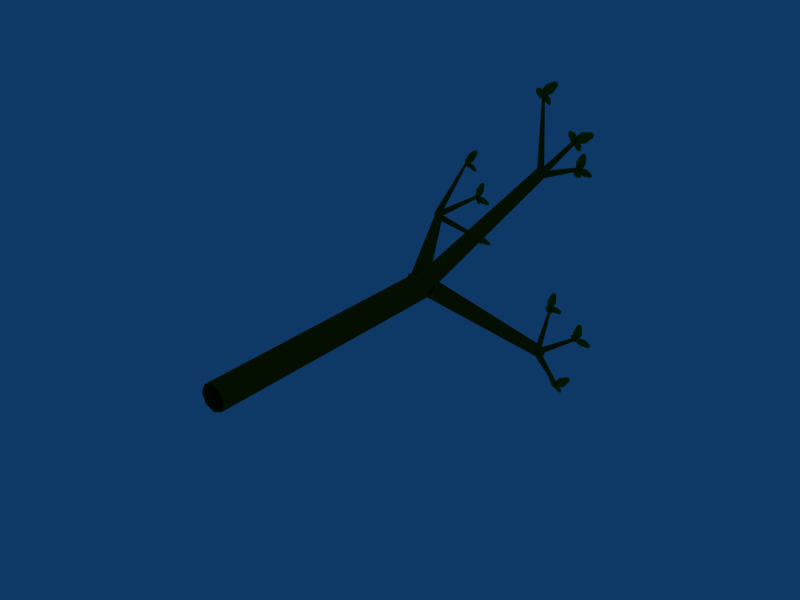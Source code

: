 # Source: afghan_tree.blend  (saved by Blender 2.48.1; exported with 4.5.12 LTS)
import bpy
from mathutils import Matrix  # noqa: F401  (used for matrix-valued properties, if any)

bpy.ops.wm.read_factory_settings(use_empty=True)
scene = bpy.context.scene
scene.name = 'Scene'

# ---- collections
col_collection_1 = bpy.data.collections.new('Collection 1'); scene.collection.children.link(col_collection_1)

# ---- materials (node trees are filled in below, after node groups)
mat_treemat = bpy.data.materials.new('treeMat')
mat_treemat.alpha_threshold = 0.0
mat_treemat.diffuse_color = (0.2941, 0.262, 0.02007, 1.0)
mat_treemat.specular_color = (0.0, 0.0, 0.0)
mat_treemat.roughness = 0.5
mat_treemat.specular_intensity = 0.0
mat_treemat.line_color = (0.0, 0.0, 0.0, 1.0)
mat_leafmat = bpy.data.materials.new('leafMat')
mat_leafmat.alpha_threshold = 0.0
mat_leafmat.diffuse_color = (0.109, 0.5379, 0.03671, 1.0)
mat_leafmat.specular_color = (0.0, 0.0, 0.0)
mat_leafmat.roughness = 0.5
mat_leafmat.specular_intensity = 0.0
mat_leafmat.line_color = (0.0, 0.0, 0.0, 1.0)

# ---- material node trees

# ---- world
world_world = bpy.data.worlds.new('World'); scene.world = world_world
world_world.color = (0.05656, 0.2208, 0.4)
world_world.use_sun_shadow = False
world_world.sun_shadow_jitter_overblur = 0.0
world_world.cycles.sampling_method = 'MANUAL'
world_world.cycles.sample_map_resolution = 256

# ---- meshes
me_afghan_tree = bpy.data.meshes.new('afghan_tree')
me_afghan_tree.from_pydata([(0.1272, -3.544, -0.1272), (0.1798, -3.544, 7.86e-09), (0.1272, -3.544, 0.1272), (-1.572e-08, -3.544, 0.1798), (-0.1272, -3.544, 0.1272), (-0.1798, -3.544, -2.144e-09), (-0.1272, -3.544, -0.1272), (-5.431e-08, -3.544, -0.1798), (0.1272, 0.2216, -0.1272), (0.1798, 0.2216, -1.567e-07), (0.1272, 0.2216, 0.1272), (-1.572e-08, 0.2216, 0.1798), (-0.1272, 0.2216, 0.1272), (-0.1798, 0.2216, -1.667e-07), (-0.1272, 0.2216, -0.1272), (-5.431e-08, 0.2216, -0.1798), (-0.04435, 0.1242, -0.1736), (-0.167, 0.09047, -0.1209), (-0.2177, 0.07651, 0.00622), (-0.167, 0.09047, 0.1334), (-0.04435, 0.1242, 0.186), (0.07827, 0.1578, 0.1334), (0.1291, 0.1718, 0.00622), (0.07827, 0.1578, -0.1209), (-0.04435, 0.1242, -0.1343), (0.05146, 0.1505, -0.09314), (-0.1402, 0.09783, -0.09314), (-0.1798, 0.08693, 0.00622), (-0.1402, 0.09783, 0.1056), (-0.04435, 0.1242, 0.1467), (0.05146, 0.1505, 0.1056), (0.09115, 0.1614, 0.00622), (-1.308, 2.237, -0.05531), (-1.266, 2.249, -0.03729), (-1.35, 2.226, -0.03729), (-1.367, 2.221, 0.006219), (-1.35, 2.226, 0.04973), (-1.308, 2.237, 0.06775), (-1.266, 2.249, 0.04973), (-1.249, 2.253, 0.006219), (0.1127, 0.09244, -0.1068), (0.1986, 0.115, -0.04622), (0.2152, 0.1694, 0.04505), (0.1527, 0.2238, 0.1136), (0.04769, 0.2463, 0.1192), (-0.03828, 0.2238, 0.05866), (0.007666, 0.115, -0.1011), (-0.05486, 0.1694, -0.03261), (0.5771, 2.293, -1.843), (0.5063, 2.308, -1.839), (0.635, 2.308, -1.802), (0.6462, 2.344, -1.74), (0.6041, 2.381, -1.694), (0.5333, 2.396, -1.69), (0.4753, 2.381, -1.731), (0.4641, 2.344, -1.793), (-0.02652, 0.1531, -0.1067), (0.07895, 0.134, -0.1154), (0.1533, 0.08783, -0.05287), (0.1529, 0.04165, 0.04426), (0.07813, 0.02253, 0.1191), (-0.02734, 0.04165, 0.1278), (-0.1013, 0.134, -0.03182), (-0.1017, 0.08783, 0.06531), (0.7576, 1.746, 1.261), (0.7138, 1.734, 1.305), (0.8194, 1.734, 1.256), (0.8629, 1.707, 1.292), (0.8627, 1.68, 1.349), (0.8189, 1.669, 1.393), (0.7571, 1.68, 1.398), (0.7136, 1.707, 1.361), (-1.278, 2.254, -0.003897), (-1.314, 2.255, 0.00575), (-1.347, 2.246, -0.01127), (-1.356, 2.231, -0.04499), (-1.337, 2.22, -0.07565), (-1.3, 2.219, -0.0853), (-1.258, 2.243, -0.03456), (-1.268, 2.228, -0.06828), (-1.115, 3.055, -0.6038), (-1.105, 3.049, -0.6197), (-1.134, 3.055, -0.5988), (-1.151, 3.05, -0.6076), (-1.156, 3.043, -0.6251), (-1.146, 3.037, -0.6409), (-1.127, 3.036, -0.6459), (-1.11, 3.041, -0.6371), (-0.9005, 2.676, 0.2893), (-0.8871, 2.665, 0.2809), (-0.8825, 2.66, 0.2624), (-0.8894, 2.665, 0.2447), (-0.9037, 2.677, 0.2382), (-0.917, 2.689, 0.2467), (-0.9148, 2.688, 0.2829), (-0.9216, 2.693, 0.2652), (-1.282, 2.231, 0.06696), (-1.31, 2.254, 0.05444), (-1.256, 2.209, 0.05052), (-1.247, 2.2, 0.01475), (-1.261, 2.21, -0.0194), (-1.288, 2.233, -0.03192), (-1.314, 2.255, -0.01548), (-1.323, 2.264, 0.02029), (-1.595, 3.32, 0.4957), (-1.594, 3.314, 0.5071), (-1.585, 3.31, 0.5148), (-1.572, 3.309, 0.5143), (-1.564, 3.313, 0.5058), (-1.564, 3.319, 0.4943), (-1.586, 3.324, 0.4872), (-1.573, 3.323, 0.4866), (-1.359, 2.201, -0.005224), (-1.333, 2.212, -0.0304), (-1.358, 2.184, 0.02873), (-1.33, 2.171, 0.05158), (-1.293, 2.17, 0.04993), (-1.266, 2.181, 0.02476), (-1.267, 2.198, -0.009196), (-1.295, 2.211, -0.03204), (0.5718, 2.277, -1.77), (0.6013, 2.278, -1.746), (0.6058, 2.274, -1.708), (0.5826, 2.266, -1.679), (0.5453, 2.261, -1.676), (0.5158, 2.26, -1.699), (0.5346, 2.271, -1.766), (0.5113, 2.264, -1.737), (0.06232, 3.417, -1.608), (0.04975, 3.415, -1.607), (0.07226, 3.417, -1.6), (0.07376, 3.415, -1.587), (0.06593, 3.413, -1.577), (0.05336, 3.411, -1.576), (0.04342, 3.411, -1.584), (0.04192, 3.412, -1.597), (0.5326, 2.338, -1.735), (0.5432, 2.32, -1.767), (0.5732, 2.299, -1.777), (0.6051, 2.288, -1.76), (0.6201, 2.292, -1.725), (0.6095, 2.31, -1.694), (0.5476, 2.342, -1.7), (0.5795, 2.331, -1.683), (0.8332, 2.895, -1.665), (0.841, 2.897, -1.647), (0.8387, 2.885, -1.681), (0.8543, 2.875, -1.687), (0.8707, 2.869, -1.678), (0.8785, 2.871, -1.66), (0.873, 2.88, -1.643), (0.8575, 2.891, -1.638), (0.5748, 2.889, -2.616), (0.5594, 2.878, -2.621), (0.5408, 2.877, -2.615), (0.5298, 2.885, -2.602), (0.5329, 2.899, -2.588), (0.5483, 2.909, -2.582), (0.5779, 2.903, -2.602), (0.5669, 2.911, -2.588), (0.5944, 2.287, -1.811), (0.6004, 2.314, -1.785), (0.5647, 2.267, -1.822), (0.5286, 2.263, -1.811), (0.5074, 2.28, -1.784), (0.5133, 2.306, -1.757), (0.5431, 2.327, -1.746), (0.5791, 2.33, -1.758), (0.8123, 1.746, 1.325), (0.7762, 1.736, 1.331), (0.7465, 1.728, 1.309), (0.7405, 1.727, 1.272), (0.7618, 1.733, 1.241), (0.7978, 1.743, 1.235), (0.8335, 1.752, 1.294), (0.8276, 1.751, 1.257), (0.8001, 2.735, 1.106), (0.8111, 2.739, 1.09), (0.7814, 2.73, 1.109), (0.7661, 2.726, 1.097), (0.763, 2.725, 1.078), (0.774, 2.728, 1.062), (0.7926, 2.734, 1.059), (0.808, 2.738, 1.07), (1.091, 2.079, 1.792), (1.106, 2.075, 1.781), (1.112, 2.079, 1.763), (1.104, 2.089, 1.748), (1.087, 2.099, 1.745), (1.072, 2.104, 1.757), (1.074, 2.089, 1.79), (1.066, 2.099, 1.775), (0.8127, 1.696, 1.381), (0.7808, 1.716, 1.376), (0.8427, 1.688, 1.359), (0.8533, 1.696, 1.323), (0.8383, 1.716, 1.295), (0.8064, 1.736, 1.29), (0.7764, 1.744, 1.312), (0.7658, 1.736, 1.347), (0.2751, 2.435, 2.175), (0.2766, 2.426, 2.183), (0.2865, 2.42, 2.189), (0.2991, 2.423, 2.19), (0.3069, 2.431, 2.184), (0.3054, 2.441, 2.176), (0.2829, 2.444, 2.169), (0.2955, 2.446, 2.17), (0.7445, 1.683, 1.296), (0.7677, 1.708, 1.279), (0.749, 1.655, 1.32), (0.7785, 1.639, 1.339), (0.8157, 1.646, 1.34), (0.8389, 1.671, 1.323), (0.8345, 1.7, 1.299), (0.805, 1.715, 1.281), (-1.609, 3.314, 0.5243), (-1.595, 3.347, 0.5903), (-1.506, 3.386, 0.6651), (-1.463, 3.388, 0.6671), (-1.44, 3.371, 0.6337), (-1.459, 3.317, 0.525), (-1.513, 3.293, 0.4782), (-1.571, 3.294, 0.4835), (-1.527, 3.332, 0.5576), (-1.527, 3.332, 0.5576), (-1.571, 3.294, 0.4835), (-1.513, 3.293, 0.4782), (-1.459, 3.317, 0.525), (-1.44, 3.371, 0.6337), (-1.463, 3.388, 0.6671), (-1.506, 3.386, 0.6651), (-1.595, 3.347, 0.5903), (-1.609, 3.314, 0.5243), (-1.56, 3.303, 0.4049), (-1.602, 3.348, 0.3622), (-1.696, 3.427, 0.3645), (-1.724, 3.445, 0.3925), (-1.721, 3.433, 0.434), (-1.654, 3.36, 0.5064), (-1.597, 3.311, 0.5069), (-1.563, 3.292, 0.4626), (-1.628, 3.354, 0.4343), (-1.628, 3.354, 0.4343), (-1.563, 3.292, 0.4626), (-1.597, 3.311, 0.5069), (-1.654, 3.36, 0.5064), (-1.721, 3.433, 0.434), (-1.724, 3.445, 0.3925), (-1.696, 3.427, 0.3645), (-1.602, 3.348, 0.3622), (-1.56, 3.303, 0.4049), (-1.519, 3.301, 0.4772), (-1.47, 3.321, 0.4443), (-1.441, 3.363, 0.3557), (-1.456, 3.375, 0.3252), (-1.491, 3.374, 0.322), (-1.574, 3.343, 0.3741), (-1.592, 3.318, 0.4276), (-1.566, 3.302, 0.466), (-1.522, 3.332, 0.4092), (-1.522, 3.332, 0.4092), (-1.566, 3.302, 0.466), (-1.592, 3.318, 0.4276), (-1.574, 3.343, 0.3741), (-1.491, 3.374, 0.322), (-1.456, 3.375, 0.3252), (-1.441, 3.363, 0.3557), (-1.47, 3.321, 0.4443), (-1.519, 3.301, 0.4772), (-1.071, 3.049, -0.5889), (-1.012, 3.066, -0.6), (-0.9487, 3.1, -0.6723), (-0.9489, 3.11, -0.707), (-0.9801, 3.107, -0.7247), (-1.077, 3.08, -0.7088), (-1.117, 3.059, -0.6658), (-1.109, 3.048, -0.6188), (-1.045, 3.073, -0.6544), (-1.045, 3.073, -0.6544), (-1.109, 3.048, -0.6188), (-1.117, 3.059, -0.6658), (-1.077, 3.08, -0.7088), (-0.9801, 3.107, -0.7247), (-0.9489, 3.11, -0.707), (-0.9487, 3.1, -0.6723), (-1.012, 3.066, -0.6), (-1.071, 3.049, -0.5889), (-1.078, 3.043, -0.6718), (-1.098, 3.083, -0.7319), (-1.183, 3.16, -0.776), (-1.22, 3.18, -0.764), (-1.235, 3.172, -0.724), (-1.205, 3.107, -0.6239), (-1.154, 3.06, -0.5954), (-1.105, 3.038, -0.6196), (-1.151, 3.095, -0.6779), (-1.151, 3.095, -0.6779), (-1.105, 3.038, -0.6196), (-1.154, 3.06, -0.5954), (-1.205, 3.107, -0.6239), (-1.235, 3.172, -0.724), (-1.22, 3.18, -0.764), (-1.183, 3.16, -0.776), (-1.098, 3.083, -0.7319), (-1.078, 3.043, -0.6718), (-1.172, 3.064, -0.5847), (-1.186, 3.103, -0.5224), (-1.135, 3.15, -0.4211), (-1.097, 3.153, -0.4015), (-1.063, 3.134, -0.4211), (-1.036, 3.07, -0.5224), (-1.066, 3.04, -0.5847), (-1.121, 3.041, -0.6043), (-1.111, 3.086, -0.5224), (-1.111, 3.086, -0.5224), (-1.121, 3.041, -0.6043), (-1.066, 3.04, -0.5847), (-1.036, 3.07, -0.5224), (-1.063, 3.134, -0.4211), (-1.097, 3.153, -0.4015), (-1.135, 3.15, -0.4211), (-1.186, 3.103, -0.5224), (-1.172, 3.064, -0.5847), (-0.9548, 2.672, 0.2789), (-0.9693, 2.711, 0.3411), (-0.9182, 2.758, 0.4425), (-0.8797, 2.761, 0.4621), (-0.8459, 2.743, 0.4425), (-0.8191, 2.678, 0.3411), (-0.8486, 2.649, 0.2789), (-0.9041, 2.65, 0.2593), (-0.8942, 2.695, 0.3411), (-0.8942, 2.695, 0.3411), (-0.9041, 2.65, 0.2593), (-0.8486, 2.649, 0.2789), (-0.8191, 2.678, 0.3411), (-0.8459, 2.743, 0.4425), (-0.8797, 2.761, 0.4621), (-0.9182, 2.758, 0.4425), (-0.9693, 2.711, 0.3411), (-0.9548, 2.672, 0.2789), (-0.8613, 2.652, 0.1918), (-0.8809, 2.692, 0.1317), (-0.966, 2.769, 0.08758), (-1.003, 2.788, 0.09962), (-1.017, 2.78, 0.1396), (-0.9878, 2.715, 0.2397), (-0.9369, 2.668, 0.2682), (-0.888, 2.646, 0.244), (-0.9344, 2.704, 0.1857), (-0.9344, 2.704, 0.1857), (-0.888, 2.646, 0.244), (-0.9369, 2.668, 0.2682), (-0.9878, 2.715, 0.2397), (-1.017, 2.78, 0.1396), (-1.003, 2.788, 0.09962), (-0.966, 2.769, 0.08758), (-0.8809, 2.692, 0.1317), (-0.8613, 2.652, 0.1918), (-0.8536, 2.657, 0.2747), (-0.7948, 2.674, 0.2635), (-0.7315, 2.709, 0.1913), (-0.7317, 2.719, 0.1565), (-0.763, 2.716, 0.1389), (-0.8601, 2.689, 0.1547), (-0.8998, 2.667, 0.1977), (-0.8922, 2.656, 0.2447), (-0.8275, 2.681, 0.2091), (-0.8275, 2.681, 0.2091), (-0.8922, 2.656, 0.2447), (-0.8998, 2.667, 0.1977), (-0.8601, 2.689, 0.1547), (-0.763, 2.716, 0.1389), (-0.7317, 2.719, 0.1565), (-0.7315, 2.709, 0.1913), (-0.7948, 2.674, 0.2635), (-0.8536, 2.657, 0.2747), (0.615, 2.89, -2.614), (0.6386, 2.92, -2.664), (0.6137, 2.967, -2.751), (0.5847, 2.976, -2.77), (0.5525, 2.967, -2.757), (0.5115, 2.92, -2.676), (0.5252, 2.89, -2.623), (0.5685, 2.881, -2.603), (0.575, 2.92, -2.67), (0.575, 2.92, -2.67), (0.5685, 2.881, -2.603), (0.5252, 2.89, -2.623), (0.5115, 2.92, -2.676), (0.5525, 2.967, -2.757), (0.5847, 2.976, -2.77), (0.6137, 2.967, -2.751), (0.6386, 2.92, -2.664), (0.615, 2.89, -2.614), (0.5451, 2.883, -2.659), (0.4804, 2.918, -2.674), (0.3852, 2.975, -2.621), (0.3706, 2.987, -2.581), (0.395, 2.975, -2.547), (0.5007, 2.918, -2.521), (0.5594, 2.883, -2.552), (0.5717, 2.872, -2.608), (0.4905, 2.918, -2.597), (0.4905, 2.918, -2.597), (0.5717, 2.872, -2.608), (0.5594, 2.883, -2.552), (0.5007, 2.918, -2.521), (0.395, 2.975, -2.547), (0.3706, 2.987, -2.581), (0.3852, 2.975, -2.621), (0.4804, 2.918, -2.674), (0.5451, 2.883, -2.659), (0.5569, 2.883, -2.531), (0.593, 2.918, -2.475), (0.6979, 2.975, -2.446), (0.7358, 2.987, -2.463), (0.7425, 2.975, -2.505), (0.6857, 2.918, -2.598), (0.6224, 2.883, -2.617), (0.574, 2.872, -2.586), (0.6393, 2.918, -2.536), (0.6393, 2.918, -2.536), (0.574, 2.872, -2.586), (0.6224, 2.883, -2.617), (0.6857, 2.918, -2.598), (0.7425, 2.975, -2.505), (0.7358, 2.987, -2.463), (0.6979, 2.975, -2.446), (0.593, 2.918, -2.475), (0.5569, 2.883, -2.531), (0.9314, 2.883, -1.637), (0.9942, 2.918, -1.658), (1.049, 2.975, -1.752), (1.041, 2.987, -1.793), (1.003, 2.975, -1.81), (0.8984, 2.918, -1.778), (0.8637, 2.883, -1.722), (0.8822, 2.872, -1.667), (0.9463, 2.918, -1.718), (0.9463, 2.918, -1.718), (0.8822, 2.872, -1.667), (0.8637, 2.883, -1.722), (0.8984, 2.918, -1.778), (1.003, 2.975, -1.81), (1.041, 2.987, -1.793), (1.049, 2.975, -1.752), (0.9942, 2.918, -1.658), (0.9314, 2.883, -1.637), (0.8037, 2.883, -1.657), (0.7739, 2.918, -1.598), (0.8014, 2.975, -1.493), (0.8358, 2.987, -1.469), (0.8749, 2.975, -1.484), (0.9265, 2.918, -1.58), (0.9116, 2.883, -1.644), (0.86, 2.872, -1.67), (0.8502, 2.918, -1.589), (0.8502, 2.918, -1.589), (0.86, 2.872, -1.67), (0.9116, 2.883, -1.644), (0.9265, 2.918, -1.58), (0.8749, 2.975, -1.484), (0.8358, 2.987, -1.469), (0.8014, 2.975, -1.493), (0.7739, 2.918, -1.598), (0.8037, 2.883, -1.657), (0.8646, 2.89, -1.714), (0.8224, 2.92, -1.749), (0.732, 2.967, -1.747), (0.7062, 2.976, -1.723), (0.711, 2.967, -1.689), (0.7789, 2.92, -1.629), (0.8339, 2.89, -1.629), (0.8646, 2.881, -1.666), (0.8006, 2.92, -1.689), (0.8006, 2.92, -1.689), (0.8646, 2.881, -1.666), (0.8339, 2.89, -1.629), (0.7789, 2.92, -1.629), (0.711, 2.967, -1.689), (0.7062, 2.976, -1.723), (0.732, 2.967, -1.747), (0.8224, 2.92, -1.749), (0.8646, 2.89, -1.714), (0.1039, 3.404, -1.573), (0.1578, 3.434, -1.584), (0.2122, 3.481, -1.657), (0.2099, 3.49, -1.691), (0.18, 3.481, -1.709), (0.09093, 3.434, -1.693), (0.05666, 3.404, -1.65), (0.06642, 3.395, -1.603), (0.1244, 3.434, -1.639), (0.1244, 3.434, -1.639), (0.06642, 3.395, -1.603), (0.05666, 3.404, -1.65), (0.09093, 3.434, -1.693), (0.18, 3.481, -1.709), (0.2099, 3.49, -1.691), (0.2122, 3.481, -1.657), (0.1578, 3.434, -1.584), (0.1039, 3.404, -1.573), (0.09762, 3.397, -1.656), (0.0699, 3.432, -1.716), (-0.02966, 3.489, -1.76), (-0.06977, 3.5, -1.748), (-0.08233, 3.489, -1.708), (-0.03949, 3.432, -1.608), (0.02027, 3.397, -1.58), (0.07273, 3.386, -1.604), (0.0152, 3.432, -1.662), (0.0152, 3.432, -1.662), (0.07273, 3.386, -1.604), (0.02027, 3.397, -1.58), (-0.03949, 3.432, -1.608), (-0.08233, 3.489, -1.708), (-0.06977, 3.5, -1.748), (-0.02966, 3.489, -1.76), (0.0699, 3.432, -1.716), (0.09762, 3.397, -1.656), (0.001935, 3.397, -1.569), (-0.02058, 3.432, -1.507), (0.01928, 3.489, -1.405), (0.05629, 3.5, -1.386), (0.09329, 3.489, -1.405), (0.1332, 3.432, -1.507), (0.1106, 3.397, -1.569), (0.05629, 3.386, -1.589), (0.05629, 3.432, -1.507), (0.05629, 3.432, -1.507), (0.05629, 3.386, -1.589), (0.1106, 3.397, -1.569), (0.1332, 3.432, -1.507), (0.09329, 3.489, -1.405), (0.05629, 3.5, -1.386), (0.01928, 3.489, -1.405), (-0.02058, 3.432, -1.507), (0.001935, 3.397, -1.569), (0.7248, 2.71, 1.105), (0.7023, 2.745, 1.167), (0.7422, 2.802, 1.269), (0.7792, 2.813, 1.288), (0.8162, 2.802, 1.269), (0.856, 2.745, 1.167), (0.8335, 2.71, 1.105), (0.7792, 2.699, 1.085), (0.7792, 2.745, 1.167), (0.7792, 2.745, 1.167), (0.7792, 2.699, 1.085), (0.8335, 2.71, 1.105), (0.856, 2.745, 1.167), (0.8162, 2.802, 1.269), (0.7792, 2.813, 1.288), (0.7422, 2.802, 1.269), (0.7023, 2.745, 1.167), (0.7248, 2.71, 1.105), (0.8205, 2.71, 1.018), (0.7928, 2.745, 0.9578), (0.6932, 2.802, 0.9137), (0.6531, 2.813, 0.9258), (0.6405, 2.802, 0.9657), (0.6834, 2.745, 1.066), (0.7431, 2.71, 1.094), (0.7956, 2.699, 1.07), (0.7381, 2.745, 1.012), (0.7381, 2.745, 1.012), (0.7956, 2.699, 1.07), (0.7431, 2.71, 1.094), (0.6834, 2.745, 1.066), (0.6405, 2.802, 0.9657), (0.6531, 2.813, 0.9258), (0.6932, 2.802, 0.9137), (0.7928, 2.745, 0.9578), (0.8205, 2.71, 1.018), (0.8268, 2.717, 1.101), (0.8807, 2.746, 1.09), (0.935, 2.793, 1.017), (0.9328, 2.803, 0.9827), (0.9029, 2.793, 0.965), (0.8138, 2.746, 0.9809), (0.7795, 2.717, 1.024), (0.7893, 2.708, 1.071), (0.8472, 2.746, 1.035), (0.8472, 2.746, 1.035), (0.7893, 2.708, 1.071), (0.7795, 2.717, 1.024), (0.8138, 2.746, 0.9809), (0.9029, 2.793, 0.965), (0.9328, 2.803, 0.9827), (0.935, 2.793, 1.017), (0.8807, 2.746, 1.09), (0.8268, 2.717, 1.101), (0.3549, 2.429, 2.13), (0.3862, 2.458, 2.084), (0.3758, 2.505, 1.995), (0.3503, 2.515, 1.971), (0.3164, 2.505, 1.979), (0.2628, 2.458, 2.052), (0.2676, 2.429, 2.107), (0.3071, 2.42, 2.134), (0.3245, 2.458, 2.068), (0.3245, 2.458, 2.068), (0.3071, 2.42, 2.134), (0.2676, 2.429, 2.107), (0.2628, 2.458, 2.052), (0.3164, 2.505, 1.979), (0.3503, 2.515, 1.971), (0.3758, 2.505, 1.995), (0.3862, 2.458, 2.084), (0.3549, 2.429, 2.13), (0.2932, 2.422, 2.074), (0.2317, 2.457, 2.05), (0.1292, 2.514, 2.086), (0.1084, 2.525, 2.123), (0.1269, 2.514, 2.16), (0.2269, 2.457, 2.203), (0.2898, 2.422, 2.183), (0.3111, 2.411, 2.129), (0.2293, 2.457, 2.126), (0.2293, 2.457, 2.126), (0.3111, 2.411, 2.129), (0.2898, 2.422, 2.183), (0.2269, 2.457, 2.203), (0.1269, 2.514, 2.16), (0.1084, 2.525, 2.123), (0.1292, 2.514, 2.086), (0.2317, 2.457, 2.05), (0.2932, 2.422, 2.074), (0.2839, 2.422, 2.203), (0.3105, 2.457, 2.264), (0.4093, 2.514, 2.31), (0.4496, 2.525, 2.298), (0.4629, 2.514, 2.259), (0.4219, 2.457, 2.158), (0.3627, 2.422, 2.128), (0.3098, 2.411, 2.151), (0.3662, 2.457, 2.211), (0.3662, 2.457, 2.211), (0.3098, 2.411, 2.151), (0.3627, 2.422, 2.128), (0.4219, 2.457, 2.158), (0.4629, 2.514, 2.259), (0.4496, 2.525, 2.298), (0.4093, 2.514, 2.31), (0.3105, 2.457, 2.264), (0.2839, 2.422, 2.203), (1.084, 2.051, 1.807), (1.13, 2.086, 1.855), (1.239, 2.144, 1.864), (1.273, 2.155, 1.84), (1.272, 2.144, 1.798), (1.199, 2.086, 1.717), (1.133, 2.051, 1.71), (1.091, 2.04, 1.75), (1.164, 2.086, 1.786), (1.164, 2.086, 1.786), (1.091, 2.04, 1.75), (1.133, 2.051, 1.71), (1.199, 2.086, 1.717), (1.272, 2.144, 1.798), (1.273, 2.155, 1.84), (1.239, 2.144, 1.864), (1.13, 2.086, 1.855), (1.084, 2.051, 1.807), (1.049, 2.051, 1.682), (0.9829, 2.086, 1.68), (0.8991, 2.144, 1.75), (0.892, 2.155, 1.791), (0.9221, 2.144, 1.82), (1.031, 2.086, 1.827), (1.083, 2.051, 1.786), (1.085, 2.04, 1.728), (1.007, 2.086, 1.753), (1.007, 2.086, 1.753), (1.085, 2.04, 1.728), (1.083, 2.051, 1.786), (1.031, 2.086, 1.827), (0.9221, 2.144, 1.82), (0.892, 2.155, 1.791), (0.8991, 2.144, 1.75), (0.9829, 2.086, 1.68), (1.049, 2.051, 1.682), (1.126, 2.059, 1.714), (1.14, 2.088, 1.661), (1.1, 2.135, 1.58), (1.068, 2.144, 1.566), (1.038, 2.135, 1.585), (1.013, 2.088, 1.672), (1.036, 2.059, 1.722), (1.083, 2.049, 1.734), (1.077, 2.088, 1.666), (1.077, 2.088, 1.666), (1.083, 2.049, 1.734), (1.036, 2.059, 1.722), (1.013, 2.088, 1.672), (1.038, 2.135, 1.585), (1.068, 2.144, 1.566), (1.1, 2.135, 1.58), (1.14, 2.088, 1.661), (1.126, 2.059, 1.714)], [], [(1, 0, 8, 9), (2, 1, 9, 10), (2, 10, 11, 3), (3, 11, 12, 4), (5, 4, 12, 13), (5, 13, 14, 6), (7, 6, 14, 15), (0, 7, 15, 8), (23, 16, 24, 25), (16, 17, 26, 24), (17, 18, 27, 26), (18, 19, 28, 27), (20, 19, 28, 29), (20, 21, 30, 29), (21, 22, 31, 30), (23, 22, 31, 25), (25, 24, 32, 33), (24, 26, 34, 32), (26, 27, 35, 34), (27, 28, 36, 35), (29, 37, 36, 28), (29, 30, 38, 37), (30, 31, 39, 38), (25, 33, 39, 31), (46, 49, 48, 40), (41, 40, 48, 50), (41, 50, 51, 42), (42, 51, 52, 43), (44, 43, 52, 53), (44, 53, 54, 45), (45, 54, 55, 47), (46, 47, 55, 49), (56, 62, 65, 64), (56, 64, 66, 57), (57, 66, 67, 58), (58, 67, 68, 59), (59, 68, 69, 60), (60, 69, 70, 61), (61, 70, 71, 63), (62, 63, 71, 65), (72, 78, 81, 80), (72, 80, 82, 73), (73, 82, 83, 74), (74, 83, 84, 75), (75, 84, 85, 76), (76, 85, 86, 77), (77, 86, 87, 79), (78, 79, 87, 81), (97, 96, 88, 94), (98, 89, 88, 96), (99, 90, 89, 98), (100, 91, 90, 99), (101, 92, 91, 100), (102, 93, 92, 101), (103, 95, 93, 102), (103, 97, 94, 95), (113, 112, 104, 110), (114, 105, 104, 112), (115, 106, 105, 114), (116, 107, 106, 115), (117, 108, 107, 116), (118, 109, 108, 117), (119, 111, 109, 118), (119, 113, 110, 111), (120, 126, 129, 128), (120, 128, 130, 121), (121, 130, 131, 122), (122, 131, 132, 123), (123, 132, 133, 124), (124, 133, 134, 125), (125, 134, 135, 127), (126, 127, 135, 129), (136, 142, 145, 144), (136, 144, 146, 137), (137, 146, 147, 138), (138, 147, 148, 139), (139, 148, 149, 140), (140, 149, 150, 141), (141, 150, 151, 143), (142, 143, 151, 145), (161, 160, 152, 158), (162, 153, 152, 160), (163, 154, 153, 162), (164, 155, 154, 163), (165, 156, 155, 164), (166, 157, 156, 165), (167, 159, 157, 166), (167, 161, 158, 159), (168, 174, 177, 176), (168, 176, 178, 169), (169, 178, 179, 170), (170, 179, 180, 171), (171, 180, 181, 172), (172, 181, 182, 173), (173, 182, 183, 175), (174, 175, 183, 177), (193, 192, 184, 190), (194, 185, 184, 192), (195, 186, 185, 194), (196, 187, 186, 195), (197, 188, 187, 196), (198, 189, 188, 197), (199, 191, 189, 198), (199, 193, 190, 191), (209, 208, 200, 206), (210, 201, 200, 208), (211, 202, 201, 210), (212, 203, 202, 211), (213, 204, 203, 212), (214, 205, 204, 213), (215, 207, 205, 214), (215, 209, 206, 207), (224, 217, 216), (224, 218, 217), (224, 219, 218), (224, 220, 219), (224, 221, 220), (224, 222, 221), (224, 223, 222), (224, 216, 223), (225, 226, 233), (225, 227, 226), (225, 228, 227), (225, 229, 228), (225, 230, 229), (225, 231, 230), (225, 232, 231), (225, 233, 232), (242, 234, 235), (242, 235, 236), (242, 236, 237), (242, 237, 238), (242, 238, 239), (242, 239, 240), (242, 240, 241), (242, 241, 234), (243, 251, 244), (243, 244, 245), (243, 245, 246), (243, 246, 247), (243, 247, 248), (243, 248, 249), (243, 249, 250), (243, 250, 251), (260, 253, 252), (260, 254, 253), (260, 255, 254), (260, 256, 255), (260, 257, 256), (260, 258, 257), (260, 259, 258), (260, 252, 259), (261, 262, 269), (261, 263, 262), (261, 264, 263), (261, 265, 264), (261, 266, 265), (261, 267, 266), (261, 268, 267), (261, 269, 268), (278, 270, 271), (278, 271, 272), (278, 272, 273), (278, 273, 274), (278, 274, 275), (278, 275, 276), (278, 276, 277), (278, 277, 270), (279, 287, 280), (279, 280, 281), (279, 281, 282), (279, 282, 283), (279, 283, 284), (279, 284, 285), (279, 285, 286), (279, 286, 287), (296, 289, 288), (296, 290, 289), (296, 291, 290), (296, 292, 291), (296, 293, 292), (296, 294, 293), (296, 295, 294), (296, 288, 295), (297, 298, 305), (297, 299, 298), (297, 300, 299), (297, 301, 300), (297, 302, 301), (297, 303, 302), (297, 304, 303), (297, 305, 304), (314, 306, 307), (314, 307, 308), (314, 308, 309), (314, 309, 310), (314, 310, 311), (314, 311, 312), (314, 312, 313), (314, 313, 306), (315, 323, 316), (315, 316, 317), (315, 317, 318), (315, 318, 319), (315, 319, 320), (315, 320, 321), (315, 321, 322), (315, 322, 323), (332, 325, 324), (332, 326, 325), (332, 327, 326), (332, 328, 327), (332, 329, 328), (332, 330, 329), (332, 331, 330), (332, 324, 331), (333, 334, 341), (333, 335, 334), (333, 336, 335), (333, 337, 336), (333, 338, 337), (333, 339, 338), (333, 340, 339), (333, 341, 340), (350, 342, 343), (350, 343, 344), (350, 344, 345), (350, 345, 346), (350, 346, 347), (350, 347, 348), (350, 348, 349), (350, 349, 342), (351, 359, 352), (351, 352, 353), (351, 353, 354), (351, 354, 355), (351, 355, 356), (351, 356, 357), (351, 357, 358), (351, 358, 359), (368, 361, 360), (368, 362, 361), (368, 363, 362), (368, 364, 363), (368, 365, 364), (368, 366, 365), (368, 367, 366), (368, 360, 367), (369, 370, 377), (369, 371, 370), (369, 372, 371), (369, 373, 372), (369, 374, 373), (369, 375, 374), (369, 376, 375), (369, 377, 376), (386, 378, 379), (386, 379, 380), (386, 380, 381), (386, 381, 382), (386, 382, 383), (386, 383, 384), (386, 384, 385), (386, 385, 378), (387, 395, 388), (387, 388, 389), (387, 389, 390), (387, 390, 391), (387, 391, 392), (387, 392, 393), (387, 393, 394), (387, 394, 395), (404, 397, 396), (404, 398, 397), (404, 399, 398), (404, 400, 399), (404, 401, 400), (404, 402, 401), (404, 403, 402), (404, 396, 403), (405, 406, 413), (405, 407, 406), (405, 408, 407), (405, 409, 408), (405, 410, 409), (405, 411, 410), (405, 412, 411), (405, 413, 412), (422, 414, 415), (422, 415, 416), (422, 416, 417), (422, 417, 418), (422, 418, 419), (422, 419, 420), (422, 420, 421), (422, 421, 414), (423, 431, 424), (423, 424, 425), (423, 425, 426), (423, 426, 427), (423, 427, 428), (423, 428, 429), (423, 429, 430), (423, 430, 431), (440, 433, 432), (440, 434, 433), (440, 435, 434), (440, 436, 435), (440, 437, 436), (440, 438, 437), (440, 439, 438), (440, 432, 439), (441, 442, 449), (441, 443, 442), (441, 444, 443), (441, 445, 444), (441, 446, 445), (441, 447, 446), (441, 448, 447), (441, 449, 448), (458, 450, 451), (458, 451, 452), (458, 452, 453), (458, 453, 454), (458, 454, 455), (458, 455, 456), (458, 456, 457), (458, 457, 450), (459, 467, 460), (459, 460, 461), (459, 461, 462), (459, 462, 463), (459, 463, 464), (459, 464, 465), (459, 465, 466), (459, 466, 467), (476, 469, 468), (476, 470, 469), (476, 471, 470), (476, 472, 471), (476, 473, 472), (476, 474, 473), (476, 475, 474), (476, 468, 475), (477, 478, 485), (477, 479, 478), (477, 480, 479), (477, 481, 480), (477, 482, 481), (477, 483, 482), (477, 484, 483), (477, 485, 484), (494, 486, 487), (494, 487, 488), (494, 488, 489), (494, 489, 490), (494, 490, 491), (494, 491, 492), (494, 492, 493), (494, 493, 486), (495, 503, 496), (495, 496, 497), (495, 497, 498), (495, 498, 499), (495, 499, 500), (495, 500, 501), (495, 501, 502), (495, 502, 503), (512, 505, 504), (512, 506, 505), (512, 507, 506), (512, 508, 507), (512, 509, 508), (512, 510, 509), (512, 511, 510), (512, 504, 511), (513, 514, 521), (513, 515, 514), (513, 516, 515), (513, 517, 516), (513, 518, 517), (513, 519, 518), (513, 520, 519), (513, 521, 520), (530, 522, 523), (530, 523, 524), (530, 524, 525), (530, 525, 526), (530, 526, 527), (530, 527, 528), (530, 528, 529), (530, 529, 522), (531, 539, 532), (531, 532, 533), (531, 533, 534), (531, 534, 535), (531, 535, 536), (531, 536, 537), (531, 537, 538), (531, 538, 539), (548, 541, 540), (548, 542, 541), (548, 543, 542), (548, 544, 543), (548, 545, 544), (548, 546, 545), (548, 547, 546), (548, 540, 547), (549, 550, 557), (549, 551, 550), (549, 552, 551), (549, 553, 552), (549, 554, 553), (549, 555, 554), (549, 556, 555), (549, 557, 556), (566, 558, 559), (566, 559, 560), (566, 560, 561), (566, 561, 562), (566, 562, 563), (566, 563, 564), (566, 564, 565), (566, 565, 558), (567, 575, 568), (567, 568, 569), (567, 569, 570), (567, 570, 571), (567, 571, 572), (567, 572, 573), (567, 573, 574), (567, 574, 575), (584, 577, 576), (584, 578, 577), (584, 579, 578), (584, 580, 579), (584, 581, 580), (584, 582, 581), (584, 583, 582), (584, 576, 583), (585, 586, 593), (585, 587, 586), (585, 588, 587), (585, 589, 588), (585, 590, 589), (585, 591, 590), (585, 592, 591), (585, 593, 592), (602, 594, 595), (602, 595, 596), (602, 596, 597), (602, 597, 598), (602, 598, 599), (602, 599, 600), (602, 600, 601), (602, 601, 594), (603, 611, 604), (603, 604, 605), (603, 605, 606), (603, 606, 607), (603, 607, 608), (603, 608, 609), (603, 609, 610), (603, 610, 611), (620, 613, 612), (620, 614, 613), (620, 615, 614), (620, 616, 615), (620, 617, 616), (620, 618, 617), (620, 619, 618), (620, 612, 619), (621, 622, 629), (621, 623, 622), (621, 624, 623), (621, 625, 624), (621, 626, 625), (621, 627, 626), (621, 628, 627), (621, 629, 628), (638, 630, 631), (638, 631, 632), (638, 632, 633), (638, 633, 634), (638, 634, 635), (638, 635, 636), (638, 636, 637), (638, 637, 630), (639, 647, 640), (639, 640, 641), (639, 641, 642), (639, 642, 643), (639, 643, 644), (639, 644, 645), (639, 645, 646), (639, 646, 647), (656, 649, 648), (656, 650, 649), (656, 651, 650), (656, 652, 651), (656, 653, 652), (656, 654, 653), (656, 655, 654), (656, 648, 655), (657, 658, 665), (657, 659, 658), (657, 660, 659), (657, 661, 660), (657, 662, 661), (657, 663, 662), (657, 664, 663), (657, 665, 664), (674, 666, 667), (674, 667, 668), (674, 668, 669), (674, 669, 670), (674, 670, 671), (674, 671, 672), (674, 672, 673), (674, 673, 666), (675, 683, 676), (675, 676, 677), (675, 677, 678), (675, 678, 679), (675, 679, 680), (675, 680, 681), (675, 681, 682), (675, 682, 683), (692, 685, 684), (692, 686, 685), (692, 687, 686), (692, 688, 687), (692, 689, 688), (692, 690, 689), (692, 691, 690), (692, 684, 691), (693, 694, 701), (693, 695, 694), (693, 696, 695), (693, 697, 696), (693, 698, 697), (693, 699, 698), (693, 700, 699), (693, 701, 700)])
me_afghan_tree.polygons.foreach_set('material_index', [0, 0, 0, 0, 0, 0, 0, 0, 0, 0, 0, 0, 0, 0, 0, 0, 0, 0, 0, 0, 0, 0, 0, 0, 0, 0, 0, 0, 0, 0, 0, 0, 0, 0, 0, 0, 0, 0, 0, 0, 0, 0, 0, 0, 0, 0, 0, 0, 0, 0, 0, 0, 0, 0, 0, 0, 0, 0, 0, 0, 0, 0, 0, 0, 0, 0, 0, 0, 0, 0, 0, 0, 0, 0, 0, 0, 0, 0, 0, 0, 0, 0, 0, 0, 0, 0, 0, 0, 0, 0, 0, 0, 0, 0, 0, 0, 0, 0, 0, 0, 0, 0, 0, 0, 0, 0, 0, 0, 0, 0, 0, 0, 1, 1, 1, 1, 1, 1, 1, 1, 1, 1, 1, 1, 1, 1, 1, 1, 1, 1, 1, 1, 1, 1, 1, 1, 1, 1, 1, 1, 1, 1, 1, 1, 1, 1, 1, 1, 1, 1, 1, 1, 1, 1, 1, 1, 1, 1, 1, 1, 1, 1, 1, 1, 1, 1, 1, 1, 1, 1, 1, 1, 1, 1, 1, 1, 1, 1, 1, 1, 1, 1, 1, 1, 1, 1, 1, 1, 1, 1, 1, 1, 1, 1, 1, 1, 1, 1, 1, 1, 1, 1, 1, 1, 1, 1, 1, 1, 1, 1, 1, 1, 1, 1, 1, 1, 1, 1, 1, 1, 1, 1, 1, 1, 1, 1, 1, 1, 1, 1, 1, 1, 1, 1, 1, 1, 1, 1, 1, 1, 1, 1, 1, 1, 1, 1, 1, 1, 1, 1, 1, 1, 1, 1, 1, 1, 1, 1, 1, 1, 1, 1, 1, 1, 1, 1, 1, 1, 1, 1, 1, 1, 1, 1, 1, 1, 1, 1, 1, 1, 1, 1, 1, 1, 1, 1, 1, 1, 1, 1, 1, 1, 1, 1, 1, 1, 1, 1, 1, 1, 1, 1, 1, 1, 1, 1, 1, 1, 1, 1, 1, 1, 1, 1, 1, 1, 1, 1, 1, 1, 1, 1, 1, 1, 1, 1, 1, 1, 1, 1, 1, 1, 1, 1, 1, 1, 1, 1, 1, 1, 1, 1, 1, 1, 1, 1, 1, 1, 1, 1, 1, 1, 1, 1, 1, 1, 1, 1, 1, 1, 1, 1, 1, 1, 1, 1, 1, 1, 1, 1, 1, 1, 1, 1, 1, 1, 1, 1, 1, 1, 1, 1, 1, 1, 1, 1, 1, 1, 1, 1, 1, 1, 1, 1, 1, 1, 1, 1, 1, 1, 1, 1, 1, 1, 1, 1, 1, 1, 1, 1, 1, 1, 1, 1, 1, 1, 1, 1, 1, 1, 1, 1, 1, 1, 1, 1, 1, 1, 1, 1, 1, 1, 1, 1, 1, 1, 1, 1, 1, 1, 1, 1, 1, 1, 1, 1, 1, 1, 1, 1, 1, 1, 1, 1, 1, 1, 1, 1, 1, 1, 1, 1, 1, 1, 1, 1, 1, 1, 1, 1, 1, 1, 1, 1, 1, 1, 1, 1, 1, 1, 1, 1, 1, 1, 1, 1, 1, 1, 1, 1, 1, 1, 1, 1, 1, 1, 1, 1, 1, 1, 1, 1, 1, 1, 1, 1, 1, 1, 1, 1, 1, 1, 1, 1, 1, 1, 1, 1, 1, 1, 1, 1, 1, 1, 1, 1, 1, 1, 1, 1, 1, 1, 1, 1, 1, 1, 1, 1, 1, 1, 1, 1, 1, 1])
me_afghan_tree.materials.append(mat_treemat)
me_afghan_tree.materials.append(mat_leafmat)
me_afghan_tree.use_remesh_preserve_volume = False
me_afghan_tree.use_remesh_preserve_attributes = False
me_afghan_tree.use_mirror_vertex_groups = False
me_afghan_tree.update()

# ---- objects
ob_afghan_tree = bpy.data.objects.new('afghan_tree', me_afghan_tree)

# ---- transforms, parenting, visibility, modifiers, constraints
ob_afghan_tree.location = (0.0, 3.5, 0.0)
ob_afghan_tree.scale = (1.0, 0.9876, 1.0)
ob_afghan_tree.lock_rotations_4d = False
ob_afghan_tree.empty_display_type = 'ARROWS'
ob_afghan_tree.lineart.crease_threshold = 0.0

# ---- collection membership
col_collection_1.objects.link(ob_afghan_tree)

# ---- scene / render settings (as saved in the file)
scene.frame_start = 1; scene.frame_end = 250; scene.frame_set(1)
scene.render.engine = 'BLENDER_EEVEE_NEXT'
scene.render.image_settings.file_format = 'JPEG'
scene.render.image_settings.color_mode = 'RGB'
scene.render.image_settings.compression = 90
scene.render.resolution_x = 800
scene.render.resolution_y = 600
scene.render.pixel_aspect_x = 100.0
scene.render.pixel_aspect_y = 100.0
scene.render.fps = 25
scene.render.dither_intensity = 0.0
scene.render.use_compositing = False
scene.render.use_sequencer = False
scene.render.bake_margin = 2
scene.render.bake_bias = 0.0
scene.render.use_stamp_time = False
scene.render.use_stamp_date = False
scene.render.use_stamp_frame = False
scene.render.use_stamp_camera = False
scene.render.use_stamp_scene = False
scene.render.use_stamp_filename = False
scene.render.use_stamp_render_time = False
scene.render.stamp_font_size = 0
scene.cycles.use_denoising = False
scene.cycles.samples = 10
scene.cycles.sampling_pattern = 'TABULATED_SOBOL'
scene.cycles.light_sampling_threshold = 0.0
scene.cycles.use_adaptive_sampling = False
scene.cycles.use_light_tree = False
scene.cycles.blur_glossy = 0.0
scene.cycles.volume_bounces = 1
scene.cycles.pixel_filter_type = 'GAUSSIAN'
scene.cycles.sample_clamp_indirect = 0.0
scene.view_settings.view_transform = 'Raw'
bpy.context.view_layer.update()

# ---- added for rendering (the .blend has no active camera): camera
cam_auto = bpy.data.cameras.new('AutoCamera')
cam_auto.lens = 50.0
cam_auto.sensor_width = 36.0
cam_auto.clip_end = 1000.0
ob_auto_camera = bpy.data.objects.new('AutoCamera', cam_auto)
scene.collection.objects.link(ob_auto_camera)
ob_auto_camera.location = (8.21273, -6.64793, 6.5206)
ob_auto_camera.rotation_euler = (1.09748, -7.21219e-08, 0.694738)
scene.camera = ob_auto_camera
bpy.context.view_layer.update()

